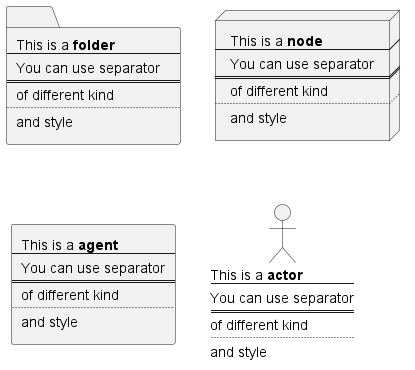

The diagram above was rendered by PlantUML. Its source (embedded in the PNG):
@startuml
folder folder [
    This is a <b>folder</b>
    ----
    You can use separator
    ====
    of different kind
    ....
    and style
]
node node [
    This is a <b>node</b>
    ----
    You can use separator
    ====
    of different kind
    ....
    and style
]
agent agent [
    This is a <b>agent</b>
    ----
    You can use separator
    ====
    of different kind
    ....
    and style
]
actor actor [
    This is a <b>actor</b>
    ----
    You can use separator
    ====
    of different kind
    ....
    and style
]
@enduml